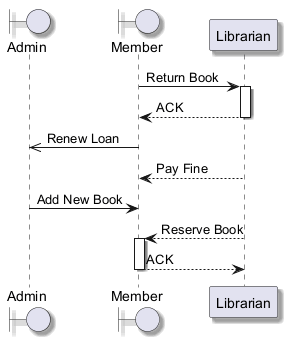

The diagram above was rendered by PlantUML. Its source (embedded in the PNG):
@startuml
skinparam backgroundColor #FFFFFF
skinparam classBackgroundColor #E8F4FA
skinparam classBorderColor #2C7DA0
skinparam shadowing true
boundary "Admin" as A
boundary "Member" as M
participant "Librarian" as L
M -> L : Return Book
activate L
L --> M : ACK
deactivate L
M ->> A : Renew Loan
L --> M : Pay Fine
A -> M : Add New Book
L --> M : Reserve Book
activate M
M --> L : ACK
deactivate M
@enduml